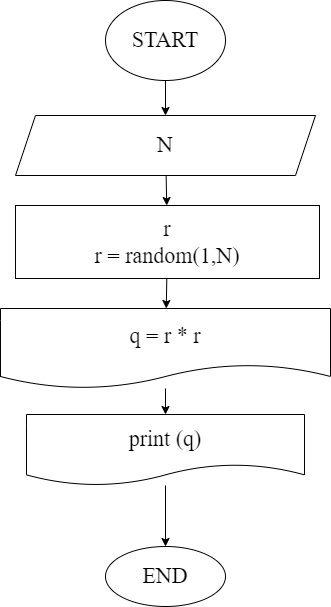

The diagram above was exported from draw.io. Its source (the exported page's mxGraphModel, read from the mxfile embedded in the PNG):
<mxGraphModel dx="-856" dy="677" grid="0" gridSize="10" guides="1" tooltips="1" connect="1" arrows="1" fold="1" page="0" pageScale="1" pageWidth="1000" pageHeight="700" math="0" shadow="0">
  <root>
    <mxCell id="0" />
    <mxCell id="1" parent="0" />
    <mxCell id="45" value="" style="edgeStyle=none;html=1;fontFamily=Fira Code;fontSize=22;" parent="1" source="41" target="44" edge="1">
      <mxGeometry relative="1" as="geometry" />
    </mxCell>
    <mxCell id="41" value="START" style="ellipse;whiteSpace=wrap;html=1;fontFamily=Fira Code;fontSize=22;" parent="1" vertex="1">
      <mxGeometry x="1806" y="-78" width="120" height="80" as="geometry" />
    </mxCell>
    <mxCell id="47" value="" style="edgeStyle=none;html=1;fontFamily=Fira Code;fontSize=22;" parent="1" source="44" target="46" edge="1">
      <mxGeometry relative="1" as="geometry" />
    </mxCell>
    <mxCell id="44" value="N" style="shape=parallelogram;perimeter=parallelogramPerimeter;whiteSpace=wrap;html=1;fixedSize=1;fontSize=22;fontFamily=Fira Code;" parent="1" vertex="1">
      <mxGeometry x="1716" y="37" width="300" height="60" as="geometry" />
    </mxCell>
    <mxCell id="49" value="" style="edgeStyle=none;html=1;fontFamily=Fira Code;fontSize=22;" parent="1" source="46" target="48" edge="1">
      <mxGeometry relative="1" as="geometry" />
    </mxCell>
    <mxCell id="46" value="r&lt;br&gt;r = random(1,N)" style="whiteSpace=wrap;html=1;fontSize=22;fontFamily=Fira Code;" parent="1" vertex="1">
      <mxGeometry x="1716" y="127" width="304" height="73" as="geometry" />
    </mxCell>
    <mxCell id="53" value="" style="edgeStyle=none;html=1;fontFamily=Fira Code;fontSize=22;" parent="1" source="48" target="52" edge="1">
      <mxGeometry relative="1" as="geometry" />
    </mxCell>
    <mxCell id="48" value="q = r * r" style="shape=document;whiteSpace=wrap;html=1;boundedLbl=1;fontSize=22;fontFamily=Fira Code;" parent="1" vertex="1">
      <mxGeometry x="1701" y="230" width="330" height="80" as="geometry" />
    </mxCell>
    <mxCell id="55" value="" style="edgeStyle=none;html=1;fontFamily=Fira Code;fontSize=22;" parent="1" source="52" target="54" edge="1">
      <mxGeometry relative="1" as="geometry" />
    </mxCell>
    <mxCell id="52" value="print (q)" style="shape=document;whiteSpace=wrap;html=1;boundedLbl=1;fontSize=22;fontFamily=Fira Code;" parent="1" vertex="1">
      <mxGeometry x="1727" y="336" width="278" height="71" as="geometry" />
    </mxCell>
    <mxCell id="54" value="END" style="ellipse;whiteSpace=wrap;html=1;fontSize=22;fontFamily=Fira Code;" parent="1" vertex="1">
      <mxGeometry x="1806" y="468" width="120" height="60" as="geometry" />
    </mxCell>
  </root>
</mxGraphModel>